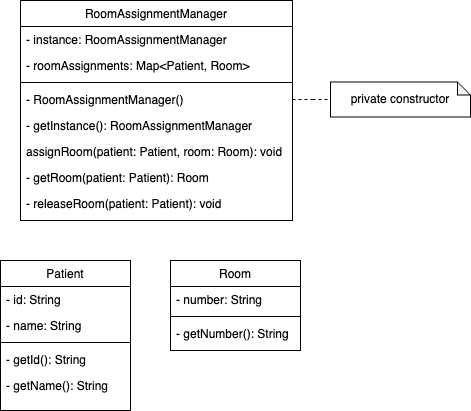

The diagram above was exported from draw.io. Its source (the exported page's mxGraphModel, read from the mxfile embedded in the PNG):
<mxGraphModel dx="954" dy="640" grid="1" gridSize="10" guides="1" tooltips="1" connect="1" arrows="1" fold="1" page="1" pageScale="1" pageWidth="2339" pageHeight="3300" math="0" shadow="0">
  <root>
    <mxCell id="0" />
    <mxCell id="1" parent="0" />
    <mxCell id="q8QZoabiJ9ZU3gkVKomF-1" value="RoomAssignmentManager" style="swimlane;fontStyle=0;align=center;verticalAlign=top;childLayout=stackLayout;horizontal=1;startSize=26;horizontalStack=0;resizeParent=1;resizeLast=0;collapsible=1;marginBottom=0;rounded=0;shadow=0;strokeWidth=1;" vertex="1" parent="1">
      <mxGeometry x="300" y="90" width="272" height="220" as="geometry">
        <mxRectangle x="550" y="140" width="160" height="26" as="alternateBounds" />
      </mxGeometry>
    </mxCell>
    <mxCell id="q8QZoabiJ9ZU3gkVKomF-2" value="- instance: RoomAssignmentManager" style="text;align=left;verticalAlign=top;spacingLeft=4;spacingRight=4;overflow=hidden;rotatable=0;points=[[0,0.5],[1,0.5]];portConstraint=eastwest;rounded=0;shadow=0;html=0;" vertex="1" parent="q8QZoabiJ9ZU3gkVKomF-1">
      <mxGeometry y="26" width="272" height="26" as="geometry" />
    </mxCell>
    <mxCell id="q8QZoabiJ9ZU3gkVKomF-3" value="- roomAssignments: Map&lt;Patient, Room&gt;" style="text;align=left;verticalAlign=top;spacingLeft=4;spacingRight=4;overflow=hidden;rotatable=0;points=[[0,0.5],[1,0.5]];portConstraint=eastwest;rounded=0;shadow=0;html=0;" vertex="1" parent="q8QZoabiJ9ZU3gkVKomF-1">
      <mxGeometry y="52" width="272" height="26" as="geometry" />
    </mxCell>
    <mxCell id="q8QZoabiJ9ZU3gkVKomF-7" value="" style="line;html=1;strokeWidth=1;align=left;verticalAlign=middle;spacingTop=-1;spacingLeft=3;spacingRight=3;rotatable=0;labelPosition=right;points=[];portConstraint=eastwest;" vertex="1" parent="q8QZoabiJ9ZU3gkVKomF-1">
      <mxGeometry y="78" width="272" height="8" as="geometry" />
    </mxCell>
    <mxCell id="q8QZoabiJ9ZU3gkVKomF-8" value="- RoomAssignmentManager()" style="text;align=left;verticalAlign=top;spacingLeft=4;spacingRight=4;overflow=hidden;rotatable=0;points=[[0,0.5],[1,0.5]];portConstraint=eastwest;rounded=0;shadow=0;html=0;" vertex="1" parent="q8QZoabiJ9ZU3gkVKomF-1">
      <mxGeometry y="86" width="272" height="26" as="geometry" />
    </mxCell>
    <mxCell id="q8QZoabiJ9ZU3gkVKomF-13" value="- getInstance(): RoomAssignmentManager" style="text;align=left;verticalAlign=top;spacingLeft=4;spacingRight=4;overflow=hidden;rotatable=0;points=[[0,0.5],[1,0.5]];portConstraint=eastwest;rounded=0;shadow=0;html=0;" vertex="1" parent="q8QZoabiJ9ZU3gkVKomF-1">
      <mxGeometry y="112" width="272" height="26" as="geometry" />
    </mxCell>
    <mxCell id="q8QZoabiJ9ZU3gkVKomF-9" value="assignRoom(patient: Patient, room: Room): void" style="text;align=left;verticalAlign=top;spacingLeft=4;spacingRight=4;overflow=hidden;rotatable=0;points=[[0,0.5],[1,0.5]];portConstraint=eastwest;rounded=0;shadow=0;html=0;" vertex="1" parent="q8QZoabiJ9ZU3gkVKomF-1">
      <mxGeometry y="138" width="272" height="26" as="geometry" />
    </mxCell>
    <mxCell id="q8QZoabiJ9ZU3gkVKomF-14" value="- getRoom(patient: Patient): Room" style="text;align=left;verticalAlign=top;spacingLeft=4;spacingRight=4;overflow=hidden;rotatable=0;points=[[0,0.5],[1,0.5]];portConstraint=eastwest;rounded=0;shadow=0;html=0;" vertex="1" parent="q8QZoabiJ9ZU3gkVKomF-1">
      <mxGeometry y="164" width="272" height="26" as="geometry" />
    </mxCell>
    <mxCell id="q8QZoabiJ9ZU3gkVKomF-15" value="- releaseRoom(patient: Patient): void" style="text;align=left;verticalAlign=top;spacingLeft=4;spacingRight=4;overflow=hidden;rotatable=0;points=[[0,0.5],[1,0.5]];portConstraint=eastwest;rounded=0;shadow=0;html=0;" vertex="1" parent="q8QZoabiJ9ZU3gkVKomF-1">
      <mxGeometry y="190" width="272" height="26" as="geometry" />
    </mxCell>
    <mxCell id="q8QZoabiJ9ZU3gkVKomF-10" value="private constructor" style="shape=note;whiteSpace=wrap;html=1;backgroundOutline=1;darkOpacity=0.05;size=13;" vertex="1" parent="1">
      <mxGeometry x="610" y="171.5" width="140" height="35" as="geometry" />
    </mxCell>
    <mxCell id="q8QZoabiJ9ZU3gkVKomF-12" style="edgeStyle=orthogonalEdgeStyle;rounded=0;orthogonalLoop=1;jettySize=auto;html=1;entryX=0;entryY=0.5;entryDx=0;entryDy=0;entryPerimeter=0;endArrow=none;endFill=0;dashed=1;" edge="1" parent="1" source="q8QZoabiJ9ZU3gkVKomF-8" target="q8QZoabiJ9ZU3gkVKomF-10">
      <mxGeometry relative="1" as="geometry" />
    </mxCell>
    <mxCell id="q8QZoabiJ9ZU3gkVKomF-16" value="Patient" style="swimlane;fontStyle=0;align=center;verticalAlign=top;childLayout=stackLayout;horizontal=1;startSize=26;horizontalStack=0;resizeParent=1;resizeLast=0;collapsible=1;marginBottom=0;rounded=0;shadow=0;strokeWidth=1;" vertex="1" parent="1">
      <mxGeometry x="280" y="350" width="130" height="150" as="geometry">
        <mxRectangle x="550" y="140" width="160" height="26" as="alternateBounds" />
      </mxGeometry>
    </mxCell>
    <mxCell id="q8QZoabiJ9ZU3gkVKomF-17" value="- id: String" style="text;align=left;verticalAlign=top;spacingLeft=4;spacingRight=4;overflow=hidden;rotatable=0;points=[[0,0.5],[1,0.5]];portConstraint=eastwest;rounded=0;shadow=0;html=0;" vertex="1" parent="q8QZoabiJ9ZU3gkVKomF-16">
      <mxGeometry y="26" width="130" height="26" as="geometry" />
    </mxCell>
    <mxCell id="q8QZoabiJ9ZU3gkVKomF-18" value="- name: String" style="text;align=left;verticalAlign=top;spacingLeft=4;spacingRight=4;overflow=hidden;rotatable=0;points=[[0,0.5],[1,0.5]];portConstraint=eastwest;rounded=0;shadow=0;html=0;" vertex="1" parent="q8QZoabiJ9ZU3gkVKomF-16">
      <mxGeometry y="52" width="130" height="26" as="geometry" />
    </mxCell>
    <mxCell id="q8QZoabiJ9ZU3gkVKomF-19" value="" style="line;html=1;strokeWidth=1;align=left;verticalAlign=middle;spacingTop=-1;spacingLeft=3;spacingRight=3;rotatable=0;labelPosition=right;points=[];portConstraint=eastwest;" vertex="1" parent="q8QZoabiJ9ZU3gkVKomF-16">
      <mxGeometry y="78" width="130" height="8" as="geometry" />
    </mxCell>
    <mxCell id="q8QZoabiJ9ZU3gkVKomF-20" value="- getId(): String" style="text;align=left;verticalAlign=top;spacingLeft=4;spacingRight=4;overflow=hidden;rotatable=0;points=[[0,0.5],[1,0.5]];portConstraint=eastwest;rounded=0;shadow=0;html=0;" vertex="1" parent="q8QZoabiJ9ZU3gkVKomF-16">
      <mxGeometry y="86" width="130" height="26" as="geometry" />
    </mxCell>
    <mxCell id="q8QZoabiJ9ZU3gkVKomF-21" value="- getName(): String" style="text;align=left;verticalAlign=top;spacingLeft=4;spacingRight=4;overflow=hidden;rotatable=0;points=[[0,0.5],[1,0.5]];portConstraint=eastwest;rounded=0;shadow=0;html=0;" vertex="1" parent="q8QZoabiJ9ZU3gkVKomF-16">
      <mxGeometry y="112" width="130" height="26" as="geometry" />
    </mxCell>
    <mxCell id="q8QZoabiJ9ZU3gkVKomF-25" value="Room" style="swimlane;fontStyle=0;align=center;verticalAlign=top;childLayout=stackLayout;horizontal=1;startSize=26;horizontalStack=0;resizeParent=1;resizeLast=0;collapsible=1;marginBottom=0;rounded=0;shadow=0;strokeWidth=1;" vertex="1" parent="1">
      <mxGeometry x="450" y="350" width="130" height="90" as="geometry">
        <mxRectangle x="550" y="140" width="160" height="26" as="alternateBounds" />
      </mxGeometry>
    </mxCell>
    <mxCell id="q8QZoabiJ9ZU3gkVKomF-26" value="- number: String" style="text;align=left;verticalAlign=top;spacingLeft=4;spacingRight=4;overflow=hidden;rotatable=0;points=[[0,0.5],[1,0.5]];portConstraint=eastwest;rounded=0;shadow=0;html=0;" vertex="1" parent="q8QZoabiJ9ZU3gkVKomF-25">
      <mxGeometry y="26" width="130" height="26" as="geometry" />
    </mxCell>
    <mxCell id="q8QZoabiJ9ZU3gkVKomF-28" value="" style="line;html=1;strokeWidth=1;align=left;verticalAlign=middle;spacingTop=-1;spacingLeft=3;spacingRight=3;rotatable=0;labelPosition=right;points=[];portConstraint=eastwest;" vertex="1" parent="q8QZoabiJ9ZU3gkVKomF-25">
      <mxGeometry y="52" width="130" height="8" as="geometry" />
    </mxCell>
    <mxCell id="q8QZoabiJ9ZU3gkVKomF-29" value="- getNumber(): String" style="text;align=left;verticalAlign=top;spacingLeft=4;spacingRight=4;overflow=hidden;rotatable=0;points=[[0,0.5],[1,0.5]];portConstraint=eastwest;rounded=0;shadow=0;html=0;" vertex="1" parent="q8QZoabiJ9ZU3gkVKomF-25">
      <mxGeometry y="60" width="130" height="26" as="geometry" />
    </mxCell>
  </root>
</mxGraphModel>